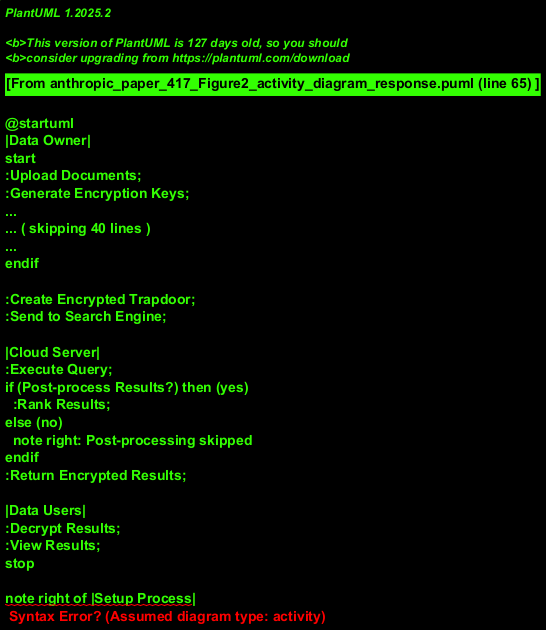

The diagram above was rendered by PlantUML. Its source (embedded in the PNG):
@startuml
|Data Owner|
start
:Upload Documents;
:Generate Encryption Keys;
fork
  |Setup Process|
  :Process Documents;
  if (Extract Files?) then (yes)
    :Extract File Content;
    :Create Index File;
    :Encrypt Index File;
  else (no)
    note right: Optional step skipped
  endif
  :Encrypt Documents;
  :Send to Cloud Storage;
|Cloud Server|
  :Store Encrypted Documents;
  :Store Encrypted Index;
  :Build Index;
  :Create Central Index;
  :Initialize Search Engine;
endfork

|Data Owner|
:Distribute Keys;

|Data Users|
:Receive Keys;
:Create Search Query;

|Retrieval Process|
if (Expand Query?) then (yes)
  fork
    :Apply Ontological Expansion;
  fork again
    :Apply Stemming;
  fork again
    :Split Query;
  fork again
    :Find Synonyms;
  end fork
else (no)
  note right: Query expansion skipped
endif

:Create Encrypted Trapdoor;
:Send to Search Engine;

|Cloud Server|
:Execute Query;
if (Post-process Results?) then (yes)
  :Rank Results;
else (no)
  note right: Post-processing skipped
endif
:Return Encrypted Results;

|Data Users|
:Decrypt Results;
:View Results;
stop

note right of |Setup Process|
  Setup process includes both mandatory
  and optional components
end note

note right of |Cloud Server|
  Cloud server handles storage and
  search functionality
end note

note right of |Retrieval Process|
  Retrieval process includes query handling
  and result processing
end note
@enduml